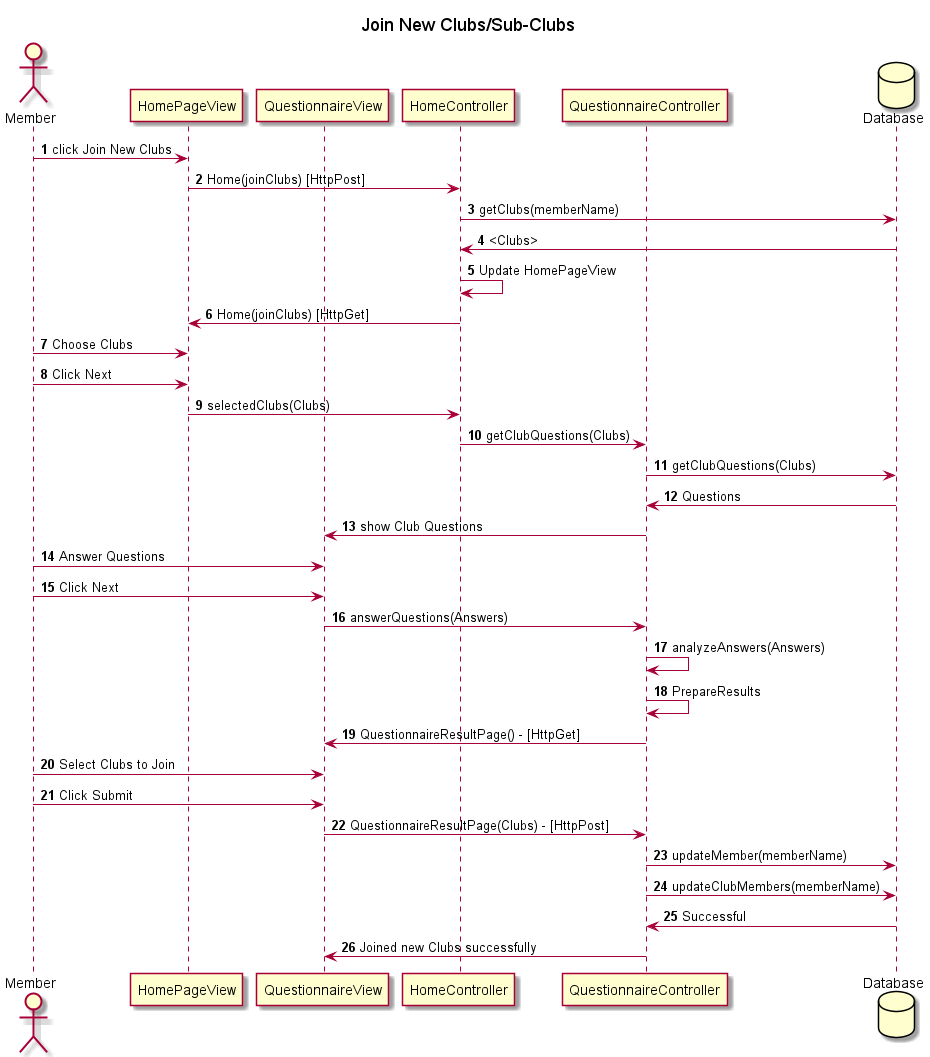

The diagram above was rendered by PlantUML. Its source (embedded in the PNG):
@startuml

autonumber

title Join New Clubs/Sub-Clubs

actor Member as Member order 1
participant HomePageView order 2
participant QuestionnaireView order 2
participant HomeController order 3
participant QuestionnaireController order 4
database Database order 5

Member -> HomePageView : click Join New Clubs
HomePageView -> HomeController : Home(joinClubs) [HttpPost]
HomeController -> Database : getClubs(memberName)
HomeController <- Database : <Clubs>
HomeController -> HomeController : Update HomePageView
HomePageView <- HomeController : Home(joinClubs) [HttpGet]

Member -> HomePageView : Choose Clubs
Member -> HomePageView : Click Next
HomePageView -> HomeController : selectedClubs(Clubs)
HomeController -> QuestionnaireController : getClubQuestions(Clubs)
QuestionnaireController -> Database : getClubQuestions(Clubs)
QuestionnaireController <- Database : Questions
QuestionnaireController -> QuestionnaireView : show Club Questions

Member -> QuestionnaireView : Answer Questions
Member -> QuestionnaireView : Click Next
QuestionnaireView -> QuestionnaireController : answerQuestions(Answers)
QuestionnaireController -> QuestionnaireController : analyzeAnswers(Answers)
QuestionnaireController -> QuestionnaireController : PrepareResults
QuestionnaireController -> QuestionnaireView : QuestionnaireResultPage() - [HttpGet]

Member -> QuestionnaireView : Select Clubs to Join
Member -> QuestionnaireView : Click Submit
QuestionnaireView -> QuestionnaireController : QuestionnaireResultPage(Clubs) - [HttpPost]
QuestionnaireController -> Database : updateMember(memberName)
QuestionnaireController -> Database : updateClubMembers(memberName)
Database -> QuestionnaireController : Successful
QuestionnaireController -> QuestionnaireView : Joined new Clubs successfully 




@enduml